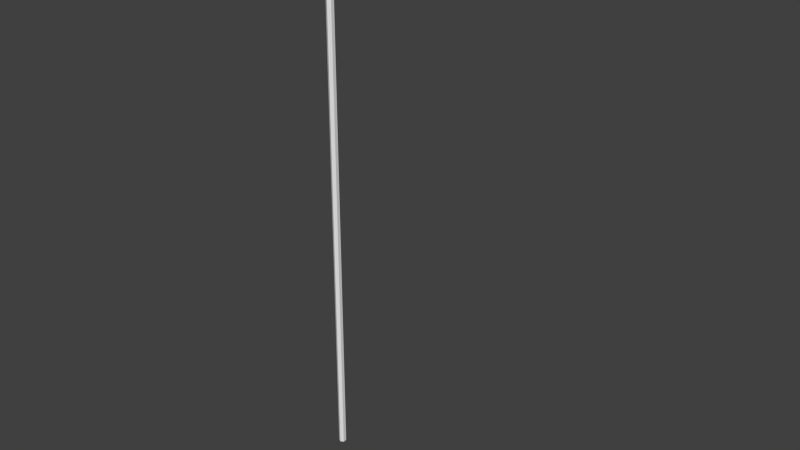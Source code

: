 # Source: flagRobot.blend  (saved by Blender 2.68.0; exported with 4.5.12 LTS)
import bpy
from mathutils import Matrix  # noqa: F401  (used for matrix-valued properties, if any)

bpy.ops.wm.read_factory_settings(use_empty=True)
scene = bpy.context.scene
scene.name = 'Scene'

# ---- collections
col_collection_1 = bpy.data.collections.new('Collection 1'); scene.collection.children.link(col_collection_1)

# ---- materials (node trees are filled in below, after node groups)
mat_material = bpy.data.materials.new('Material')
mat_material.alpha_threshold = 0.0
mat_material.use_transparent_shadow = False
mat_material.roughness = 0.5
mat_material.line_color = (0.0, 0.0, 0.0, 1.0)
mat_material_002 = bpy.data.materials.new('Material.002')
mat_material_002.alpha_threshold = 0.0
mat_material_002.use_transparent_shadow = False
mat_material_002.roughness = 0.5
mat_material_002.line_color = (0.0, 0.0, 0.0, 1.0)

# ---- material node trees

# ---- world
world_world = bpy.data.worlds.new('World'); scene.world = world_world
world_world.color = (0.05088, 0.05088, 0.05088)
world_world.use_sun_shadow = False
world_world.sun_shadow_jitter_overblur = 0.0
world_world.cycles.sampling_method = 'MANUAL'
world_world.cycles.sample_map_resolution = 256

# ---- meshes
me_plane_001 = bpy.data.meshes.new('Plane.001')
me_plane_001.from_pydata([(0.6231, 64.69, 43.12), (-1.377, 64.69, 43.12), (0.6231, 68.57, 43.14), (-1.377, 68.57, 43.14), (-5.655, 64.69, 43.12), (-7.655, 64.69, 43.12), (-5.655, 68.57, 43.14), (-7.655, 68.57, 43.14), (6.283, 64.69, 43.12), (4.283, 64.69, 43.12), (6.283, 68.57, 43.14), (4.283, 68.57, 43.14), (-11.71, 64.69, 43.12), (-13.71, 64.69, 43.12), (-11.71, 68.57, 43.14), (-13.71, 68.57, 43.14), (6.801, 9.253, 42.9), (-14.17, 9.253, 42.9), (6.801, 65.74, 43.13), (-14.17, 65.74, 43.13), (-3.684, 9.253, 42.9), (-3.684, 65.74, 43.13), (6.801, 37.5, 43.01), (-14.17, 37.5, 43.01), (-3.684, 37.5, 43.01), (-8.926, 9.253, 42.9), (-8.926, 65.74, 43.13), (6.801, 51.62, 43.07), (-14.17, 23.37, 42.96), (1.558, 9.253, 42.9), (1.558, 65.74, 43.13), (6.801, 23.37, 42.96), (-14.17, 51.62, 43.07), (-3.684, 51.62, 43.07), (-3.684, 23.37, 42.96), (-8.926, 37.5, 43.01), (1.558, 37.5, 43.01), (1.558, 51.62, 43.07), (-8.926, 51.62, 43.07), (-8.926, 23.37, 42.96), (1.558, 23.37, 42.96), (-11.55, 9.253, 42.9), (-11.55, 65.74, 43.13), (6.801, 58.68, 43.1), (-14.17, 16.31, 42.93), (4.18, 9.253, 42.9), (4.18, 65.74, 43.13), (6.801, 16.31, 42.93), (-14.17, 58.68, 43.1), (-3.684, 58.68, 43.1), (-3.684, 16.31, 42.93), (-11.55, 37.5, 43.01), (-1.063, 37.5, 43.01), (-6.305, 9.253, 42.9), (-6.305, 65.74, 43.13), (6.801, 44.56, 43.04), (-14.17, 30.44, 42.99), (-1.063, 9.253, 42.9), (-1.063, 65.74, 43.13), (6.801, 30.44, 42.99), (-14.17, 44.56, 43.04), (-3.684, 44.56, 43.04), (-3.684, 30.44, 42.99), (-6.305, 37.5, 43.01), (4.18, 37.5, 43.01), (1.558, 58.68, 43.1), (1.558, 44.56, 43.04), (-1.063, 51.62, 43.07), (4.18, 51.62, 43.07), (-8.926, 58.68, 43.1), (-8.926, 44.56, 43.04), (-11.55, 51.62, 43.07), (-6.305, 51.62, 43.07), (-8.926, 30.44, 42.99), (-8.926, 16.31, 42.93), (-11.55, 23.37, 42.96), (-6.305, 23.37, 42.96), (1.558, 30.44, 42.99), (1.558, 16.31, 42.93), (-1.063, 23.37, 42.96), (4.18, 23.37, 42.96), (4.18, 58.68, 43.1), (-6.305, 58.68, 43.1), (-6.305, 30.44, 42.99), (4.18, 30.44, 42.99), (-1.063, 58.68, 43.1), (-1.063, 44.56, 43.04), (4.18, 44.56, 43.04), (-11.55, 58.68, 43.1), (-11.55, 44.56, 43.04), (-6.305, 44.56, 43.04), (-11.55, 30.44, 42.99), (-11.55, 16.31, 42.93), (-6.305, 16.31, 42.93), (-1.063, 30.44, 42.99), (-1.063, 16.31, 42.93), (4.18, 16.31, 42.93)], [], [(1, 0, 2, 3), (5, 4, 6, 7), (9, 8, 10, 11), (13, 12, 14, 15), (81, 43, 18, 46), (82, 49, 21, 54), (83, 62, 24, 63), (84, 59, 22, 64), (85, 65, 30, 58), (86, 66, 37, 67), (87, 55, 27, 68), (88, 69, 26, 42), (89, 70, 38, 71), (90, 61, 33, 72), (91, 73, 35, 51), (92, 74, 39, 75), (93, 50, 34, 76), (94, 77, 36, 52), (95, 78, 40, 79), (96, 47, 31, 80), (65, 81, 46, 30), (37, 68, 81, 65), (68, 27, 43, 81), (69, 82, 54, 26), (38, 72, 82, 69), (72, 33, 49, 82), (73, 83, 63, 35), (39, 76, 83, 73), (76, 34, 62, 83), (77, 84, 64, 36), (40, 80, 84, 77), (80, 31, 59, 84), (49, 85, 58, 21), (33, 67, 85, 49), (67, 37, 65, 85), (61, 86, 67, 33), (24, 52, 86, 61), (52, 36, 66, 86), (66, 87, 68, 37), (36, 64, 87, 66), (64, 22, 55, 87), (48, 88, 42, 19), (32, 71, 88, 48), (71, 38, 69, 88), (60, 89, 71, 32), (23, 51, 89, 60), (51, 35, 70, 89), (70, 90, 72, 38), (35, 63, 90, 70), (63, 24, 61, 90), (56, 91, 51, 23), (28, 75, 91, 56), (75, 39, 73, 91), (44, 92, 75, 28), (17, 41, 92, 44), (41, 25, 74, 92), (74, 93, 76, 39), (25, 53, 93, 74), (53, 20, 50, 93), (62, 94, 52, 24), (34, 79, 94, 62), (79, 40, 77, 94), (50, 95, 79, 34), (20, 57, 95, 50), (57, 29, 78, 95), (78, 96, 80, 40), (29, 45, 96, 78), (45, 16, 47, 96)])
_uv = me_plane_001.uv_layers.new(name='UVMap')
_uv.uv.foreach_set('vector', [0.4915, 0.9734, 0.4912, 0.9911, 0.3538, 0.9905, 0.354, 0.9728, 0.3537, 0.9728, 0.3534, 0.9905, 0.216, 0.99, 0.2163, 0.9723, 0.6292, 0.9739, 0.6289, 0.9916, 0.4915, 0.9911, 0.4918, 0.9734, 0.767, 0.9745, 0.7667, 0.9922, 0.6293, 0.9916, 0.6295, 0.9739, 0.8691, 0.8703, 0.9847, 0.8704, 0.9843, 0.9934, 0.8688, 0.9933, 0.4069, 0.87, 0.5225, 0.8701, 0.5221, 0.9931, 0.4066, 0.993, 0.4082, 0.3778, 0.5238, 0.3779, 0.5234, 0.501, 0.4079, 0.5009, 0.8704, 0.3781, 0.986, 0.3782, 0.9856, 0.5013, 0.8701, 0.5012, 0.638, 0.8701, 0.7536, 0.8702, 0.7532, 0.9932, 0.6377, 0.9932, 0.6387, 0.6241, 0.7542, 0.6241, 0.7539, 0.7472, 0.6383, 0.7471, 0.8698, 0.6242, 0.9853, 0.6243, 0.985, 0.7473, 0.8694, 0.7472, 0.1758, 0.8698, 0.2914, 0.8699, 0.291, 0.9929, 0.1755, 0.9929, 0.1765, 0.6238, 0.292, 0.6238, 0.2917, 0.7469, 0.1762, 0.7468, 0.4076, 0.6239, 0.5231, 0.624, 0.5228, 0.747, 0.4072, 0.7469, 0.1771, 0.3777, 0.2927, 0.3778, 0.2923, 0.5008, 0.1768, 0.5007, 0.1777, 0.1316, 0.2933, 0.1317, 0.293, 0.2547, 0.1774, 0.2547, 0.4088, 0.1318, 0.5244, 0.1318, 0.5241, 0.2549, 0.4085, 0.2548, 0.6393, 0.378, 0.7549, 0.3781, 0.7545, 0.5011, 0.639, 0.501, 0.6399, 0.1319, 0.7555, 0.132, 0.7552, 0.255, 0.6396, 0.255, 0.871, 0.1321, 0.9866, 0.1321, 0.9863, 0.2552, 0.8707, 0.2551, 0.7536, 0.8702, 0.8691, 0.8703, 0.8688, 0.9933, 0.7532, 0.9932, 0.7539, 0.7472, 0.8694, 0.7472, 0.8691, 0.8703, 0.7536, 0.8702, 0.8694, 0.7472, 0.985, 0.7473, 0.9847, 0.8704, 0.8691, 0.8703, 0.2914, 0.8699, 0.4069, 0.87, 0.4066, 0.993, 0.291, 0.9929, 0.2917, 0.7469, 0.4072, 0.7469, 0.4069, 0.87, 0.2914, 0.8699, 0.4072, 0.7469, 0.5228, 0.747, 0.5225, 0.8701, 0.4069, 0.87, 0.2927, 0.3778, 0.4082, 0.3778, 0.4079, 0.5009, 0.2923, 0.5008, 0.293, 0.2547, 0.4085, 0.2548, 0.4082, 0.3778, 0.2927, 0.3778, 0.4085, 0.2548, 0.5241, 0.2549, 0.5238, 0.3779, 0.4082, 0.3778, 0.7549, 0.3781, 0.8704, 0.3781, 0.8701, 0.5012, 0.7545, 0.5011, 0.7552, 0.255, 0.8707, 0.2551, 0.8704, 0.3781, 0.7549, 0.3781, 0.8707, 0.2551, 0.9863, 0.2552, 0.986, 0.3782, 0.8704, 0.3781, 0.5225, 0.8701, 0.638, 0.8701, 0.6377, 0.9932, 0.5221, 0.9931, 0.5228, 0.747, 0.6383, 0.7471, 0.638, 0.8701, 0.5225, 0.8701, 0.6383, 0.7471, 0.7539, 0.7472, 0.7536, 0.8702, 0.638, 0.8701, 0.5231, 0.624, 0.6387, 0.6241, 0.6383, 0.7471, 0.5228, 0.747, 0.5234, 0.501, 0.639, 0.501, 0.6387, 0.6241, 0.5231, 0.624, 0.639, 0.501, 0.7545, 0.5011, 0.7542, 0.6241, 0.6387, 0.6241, 0.7542, 0.6241, 0.8698, 0.6242, 0.8694, 0.7472, 0.7539, 0.7472, 0.7545, 0.5011, 0.8701, 0.5012, 0.8698, 0.6242, 0.7542, 0.6241, 0.8701, 0.5012, 0.9856, 0.5013, 0.9853, 0.6243, 0.8698, 0.6242, 0.06028, 0.8697, 0.1758, 0.8698, 0.1755, 0.9929, 0.05996, 0.9928, 0.06061, 0.7467, 0.1762, 0.7468, 0.1758, 0.8698, 0.06028, 0.8697, 0.1762, 0.7468, 0.2917, 0.7469, 0.2914, 0.8699, 0.1758, 0.8698, 0.06093, 0.6237, 0.1765, 0.6238, 0.1762, 0.7468, 0.06061, 0.7467, 0.06125, 0.5007, 0.1768, 0.5007, 0.1765, 0.6238, 0.06093, 0.6237, 0.1768, 0.5007, 0.2923, 0.5008, 0.292, 0.6238, 0.1765, 0.6238, 0.292, 0.6238, 0.4076, 0.6239, 0.4072, 0.7469, 0.2917, 0.7469, 0.2923, 0.5008, 0.4079, 0.5009, 0.4076, 0.6239, 0.292, 0.6238, 0.4079, 0.5009, 0.5234, 0.501, 0.5231, 0.624, 0.4076, 0.6239, 0.06157, 0.3776, 0.1771, 0.3777, 0.1768, 0.5007, 0.06125, 0.5007, 0.06188, 0.2546, 0.1774, 0.2547, 0.1771, 0.3777, 0.06157, 0.3776, 0.1774, 0.2547, 0.293, 0.2547, 0.2927, 0.3778, 0.1771, 0.3777, 0.06219, 0.1316, 0.1777, 0.1316, 0.1774, 0.2547, 0.06188, 0.2546, 0.0625, 0.008519, 0.178, 0.008591, 0.1777, 0.1316, 0.06219, 0.1316, 0.178, 0.008591, 0.2936, 0.008664, 0.2933, 0.1317, 0.1777, 0.1316, 0.2933, 0.1317, 0.4088, 0.1318, 0.4085, 0.2548, 0.293, 0.2547, 0.2936, 0.008664, 0.4092, 0.008737, 0.4088, 0.1318, 0.2933, 0.1317, 0.4092, 0.008737, 0.5247, 0.00881, 0.5244, 0.1318, 0.4088, 0.1318, 0.5238, 0.3779, 0.6393, 0.378, 0.639, 0.501, 0.5234, 0.501, 0.5241, 0.2549, 0.6396, 0.255, 0.6393, 0.378, 0.5238, 0.3779, 0.6396, 0.255, 0.7552, 0.255, 0.7549, 0.3781, 0.6393, 0.378, 0.5244, 0.1318, 0.6399, 0.1319, 0.6396, 0.255, 0.5241, 0.2549, 0.5247, 0.00881, 0.6403, 0.008884, 0.6399, 0.1319, 0.5244, 0.1318, 0.6403, 0.008884, 0.7558, 0.008957, 0.7555, 0.132, 0.6399, 0.1319, 0.7555, 0.132, 0.871, 0.1321, 0.8707, 0.2551, 0.7552, 0.255, 0.7558, 0.008957, 0.8714, 0.009031, 0.871, 0.1321, 0.7555, 0.132, 0.8714, 0.009031, 0.9869, 0.009105, 0.9866, 0.1321, 0.871, 0.1321])
me_plane_001.materials.append(mat_material)
me_plane_001.use_remesh_preserve_volume = False
me_plane_001.use_remesh_preserve_attributes = False
me_plane_001.use_mirror_vertex_groups = False
me_plane_001.update()
me_cylinder = bpy.data.meshes.new('Cylinder')
me_cylinder.from_pydata([(0.0, 1.0, -1.0), (0.0, 1.0, 1.0), (0.866, 0.5, -1.0), (0.866, 0.5, 1.0), (0.866, -0.5, -1.0), (0.866, -0.5, 1.0), (-8.742e-08, -1.0, -1.0), (-8.742e-08, -1.0, 1.0), (-0.866, -0.5, -1.0), (-0.866, -0.5, 1.0), (-0.866, 0.5, -1.0), (-0.866, 0.5, 1.0), (-146.5, 0.9999, 0.6145), (3.586, 1.0, 0.6145), (-146.5, 0.4999, 0.5892), (3.586, 0.5, 0.5892), (-146.5, -0.5001, 0.5892), (3.586, -0.5, 0.5892), (-146.5, -1.0, 0.6145), (3.586, -1.0, 0.6145), (-146.5, -0.5001, 0.6398), (3.586, -0.5, 0.6398), (-146.5, 0.4999, 0.6398), (3.586, 0.5, 0.6398)], [], [(0, 1, 3, 2), (2, 3, 5, 4), (4, 5, 7, 6), (6, 7, 9, 8), (3, 1, 11, 9, 7, 5), (10, 11, 1, 0), (8, 9, 11, 10), (0, 2, 4, 6, 8, 10), (12, 13, 15, 14), (14, 15, 17, 16), (16, 17, 19, 18), (18, 19, 21, 20), (15, 13, 23, 21, 19, 17), (22, 23, 13, 12), (20, 21, 23, 22), (12, 14, 16, 18, 20, 22)])
_uv = me_cylinder.uv_layers.new(name='UVMap')
_uv.uv.foreach_set('vector', [0.03356, 0.7687, 0.003066, 0.7687, 0.003066, 0.04125, 0.03356, 0.04125, 0.03356, 0.7687, 0.003066, 0.7687, 0.003066, 0.04125, 0.03356, 0.04125, 0.03356, 0.7687, 0.003066, 0.7687, 0.003066, 0.04125, 0.03356, 0.04125, 0.03356, 0.7687, 0.003066, 0.7687, 0.003066, 0.04125, 0.03356, 0.04125, 0.01831, 0.04125, 0.005108, 0.2231, 0.005108, 0.5868, 0.01831, 0.7687, 0.03151, 0.5868, 0.03151, 0.2231, 0.03356, 0.7687, 0.003066, 0.7687, 0.003066, 0.04125, 0.03356, 0.04125, 0.03356, 0.7687, 0.003066, 0.7687, 0.003066, 0.04125, 0.03356, 0.04125, 0.01831, 0.04125, 0.005108, 0.2231, 0.005108, 0.5868, 0.01831, 0.7687, 0.03151, 0.5868, 0.03151, 0.2231, 0.03356, 0.7687, 0.003066, 0.7687, 0.003066, 0.04125, 0.03356, 0.04125, 0.03356, 0.7687, 0.003066, 0.7687, 0.003066, 0.04125, 0.03356, 0.04125, 0.03356, 0.7687, 0.003066, 0.7687, 0.003066, 0.04125, 0.03356, 0.04125, 0.03356, 0.7687, 0.003066, 0.7687, 0.003066, 0.04125, 0.03356, 0.04125, 0.01831, 0.04125, 0.005108, 0.2231, 0.005108, 0.5868, 0.01831, 0.7687, 0.03151, 0.5868, 0.03151, 0.2231, 0.03356, 0.7687, 0.003066, 0.7687, 0.003066, 0.04125, 0.03356, 0.04125, 0.03356, 0.7687, 0.003066, 0.7687, 0.003066, 0.04125, 0.03356, 0.04125, 0.01831, 0.04125, 0.005108, 0.2231, 0.005108, 0.5868, 0.01831, 0.7687, 0.03151, 0.5868, 0.03151, 0.2231])
me_cylinder.materials.append(mat_material_002)
me_cylinder.use_remesh_preserve_volume = False
me_cylinder.use_remesh_preserve_attributes = False
me_cylinder.use_mirror_vertex_groups = False
me_cylinder.update()

# ---- objects
ob_plane_001 = bpy.data.objects.new('Plane.001', me_plane_001)
ob_cylinder_001 = bpy.data.objects.new('Cylinder.001', me_cylinder)

# ---- transforms, parenting, visibility, modifiers, constraints
ob_plane_001.location = (0.1852, -2.06, 2.094)
ob_plane_001.rotation_euler = (1.563, -0.0, 0.0)
ob_plane_001.scale = (0.06873, 0.06873, 0.06873)
ob_plane_001.lineart.crease_threshold = 0.0
_vg = ob_plane_001.vertex_groups.new(name='Group')
_m = ob_plane_001.modifiers.new('Cloth', 'CLOTH')
_m = ob_plane_001.modifiers.new('Softbody', 'SOFT_BODY')
ob_cylinder_001.location = (-0.0006768, 0.05527, 4.703)
ob_cylinder_001.rotation_euler = (1.571, -1.571, 1.571)
ob_cylinder_001.scale = (0.03239, 0.03239, -1.109)
ob_cylinder_001.lineart.crease_threshold = 0.0

# ---- collection membership
col_collection_1.objects.link(ob_plane_001)
col_collection_1.objects.link(ob_cylinder_001)

# ---- scene / render settings (as saved in the file)
scene.frame_start = 1; scene.frame_end = 250; scene.frame_set(50)
scene.render.engine = 'BLENDER_EEVEE_NEXT'
scene.render.image_settings.color_mode = 'RGB'
scene.render.image_settings.compression = 90
scene.render.resolution_percentage = 50
scene.render.dither_intensity = 0.0
scene.cycles.use_denoising = False
scene.cycles.samples = 10
scene.cycles.sampling_pattern = 'TABULATED_SOBOL'
scene.cycles.light_sampling_threshold = 0.0
scene.cycles.use_adaptive_sampling = False
scene.cycles.use_light_tree = False
scene.cycles.blur_glossy = 0.0
scene.cycles.volume_bounces = 1
scene.cycles.pixel_filter_type = 'GAUSSIAN'
scene.cycles.sample_clamp_indirect = 0.0
scene.view_settings.view_transform = 'Standard'
bpy.context.view_layer.update()

# ---- added for rendering (the .blend has no active camera and no usable light): camera, sun
cam_auto = bpy.data.cameras.new('AutoCamera')
cam_auto.lens = 50.0
cam_auto.sensor_width = 36.0
cam_auto.clip_end = 1000.0
ob_auto_camera = bpy.data.objects.new('AutoCamera', cam_auto)
scene.collection.objects.link(ob_auto_camera)
ob_auto_camera.location = (4.94411, -5.87645, 6.34365)
ob_auto_camera.rotation_euler = (1.09748, -7.21219e-08, 0.694738)
scene.camera = ob_auto_camera
light_auto_sun = bpy.data.lights.new('AutoSun', 'SUN')
light_auto_sun.energy = 3.0
light_auto_sun.angle = 0.0523599
ob_auto_sun = bpy.data.objects.new('AutoSun', light_auto_sun)
scene.collection.objects.link(ob_auto_sun)
ob_auto_sun.rotation_euler = (0.872665, 0.174533, 0.523599)
bpy.context.view_layer.update()
